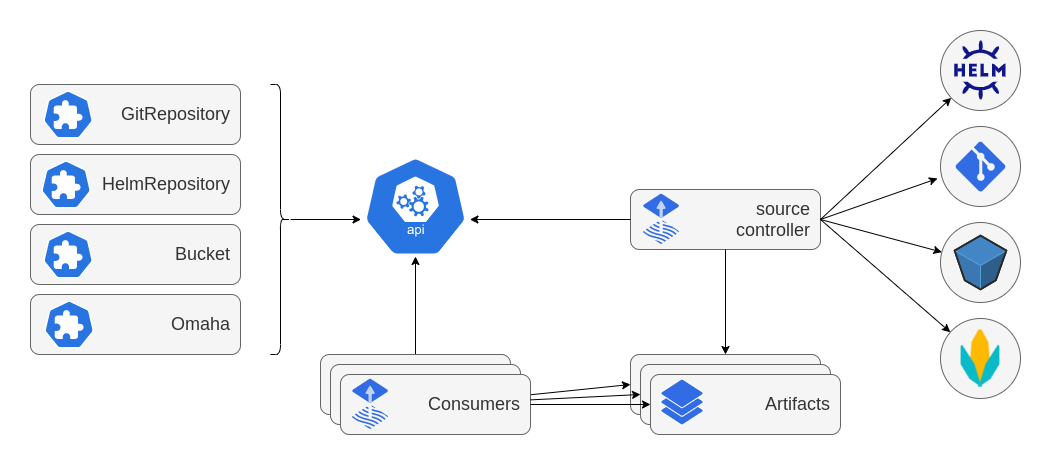

The diagram above was exported from draw.io. Its source (the exported page's mxGraphModel, read from the mxfile embedded in the PNG):
<mxGraphModel dx="760" dy="443" grid="1" gridSize="10" guides="1" tooltips="1" connect="1" arrows="1" fold="1" page="1" pageScale="1" pageWidth="1169" pageHeight="827" math="0" shadow="0">
  <root>
    <mxCell id="0" />
    <mxCell id="1" parent="0" />
    <mxCell id="3DJW_LBsIMu272Xrnv1y-9" value="" style="group;" vertex="1" connectable="0" parent="1">
      <mxGeometry x="30" y="100" width="210" height="60" as="geometry" />
    </mxCell>
    <mxCell id="3DJW_LBsIMu272Xrnv1y-7" value="GitRepository" style="rounded=1;whiteSpace=wrap;html=1;fillColor=#f5f5f5;align=right;spacing=10;fontSize=18;strokeColor=#666666;fontColor=#333333;" vertex="1" parent="3DJW_LBsIMu272Xrnv1y-9">
      <mxGeometry width="210.00000000000003" height="60" as="geometry" />
    </mxCell>
    <mxCell id="3DJW_LBsIMu272Xrnv1y-8" value="" style="sketch=0;html=1;dashed=0;whitespace=wrap;fillColor=#2875E2;strokeColor=#ffffff;points=[[0.005,0.63,0],[0.1,0.2,0],[0.9,0.2,0],[0.5,0,0],[0.995,0.63,0],[0.72,0.99,0],[0.5,1,0],[0.28,0.99,0]];shape=mxgraph.kubernetes.icon;prIcon=crd" vertex="1" parent="3DJW_LBsIMu272Xrnv1y-9">
      <mxGeometry x="9.99736842105263" y="6" width="55.26315789473685" height="48" as="geometry" />
    </mxCell>
    <mxCell id="3DJW_LBsIMu272Xrnv1y-10" value="" style="group;" vertex="1" connectable="0" parent="1">
      <mxGeometry x="30" y="170" width="210" height="60" as="geometry" />
    </mxCell>
    <mxCell id="3DJW_LBsIMu272Xrnv1y-11" value="HelmRepository" style="rounded=1;whiteSpace=wrap;html=1;fillColor=#f5f5f5;align=right;spacing=10;fontSize=18;strokeColor=#666666;fontColor=#333333;" vertex="1" parent="3DJW_LBsIMu272Xrnv1y-10">
      <mxGeometry width="210" height="60" as="geometry" />
    </mxCell>
    <mxCell id="3DJW_LBsIMu272Xrnv1y-12" value="" style="sketch=0;html=1;dashed=0;whitespace=wrap;fillColor=#2875E2;strokeColor=#ffffff;points=[[0.005,0.63,0],[0.1,0.2,0],[0.9,0.2,0],[0.5,0,0],[0.995,0.63,0],[0.72,0.99,0],[0.5,1,0],[0.28,0.99,0]];shape=mxgraph.kubernetes.icon;prIcon=crd" vertex="1" parent="3DJW_LBsIMu272Xrnv1y-10">
      <mxGeometry x="8.002631578947366" y="6" width="55.26315789473684" height="48" as="geometry" />
    </mxCell>
    <mxCell id="3DJW_LBsIMu272Xrnv1y-13" value="" style="group;" vertex="1" connectable="0" parent="1">
      <mxGeometry x="30" y="240" width="210" height="60" as="geometry" />
    </mxCell>
    <mxCell id="3DJW_LBsIMu272Xrnv1y-14" value="Bucket" style="rounded=1;whiteSpace=wrap;html=1;fillColor=#f5f5f5;align=right;spacing=10;fontSize=18;strokeColor=#666666;fontColor=#333333;" vertex="1" parent="3DJW_LBsIMu272Xrnv1y-13">
      <mxGeometry width="210.00000000000003" height="60" as="geometry" />
    </mxCell>
    <mxCell id="3DJW_LBsIMu272Xrnv1y-15" value="" style="sketch=0;html=1;dashed=0;whitespace=wrap;fillColor=#2875E2;strokeColor=#ffffff;points=[[0.005,0.63,0],[0.1,0.2,0],[0.9,0.2,0],[0.5,0,0],[0.995,0.63,0],[0.72,0.99,0],[0.5,1,0],[0.28,0.99,0]];shape=mxgraph.kubernetes.icon;prIcon=crd" vertex="1" parent="3DJW_LBsIMu272Xrnv1y-13">
      <mxGeometry x="10.00263157894737" y="6" width="55.26315789473685" height="48" as="geometry" />
    </mxCell>
    <mxCell id="3DJW_LBsIMu272Xrnv1y-16" value="" style="group;" vertex="1" connectable="0" parent="1">
      <mxGeometry x="30" y="310" width="210" height="60" as="geometry" />
    </mxCell>
    <mxCell id="3DJW_LBsIMu272Xrnv1y-17" value="Omaha" style="rounded=1;whiteSpace=wrap;html=1;fillColor=#f5f5f5;align=right;spacing=10;fontSize=18;strokeColor=#666666;fontColor=#333333;" vertex="1" parent="3DJW_LBsIMu272Xrnv1y-16">
      <mxGeometry width="210" height="60" as="geometry" />
    </mxCell>
    <mxCell id="3DJW_LBsIMu272Xrnv1y-18" value="" style="sketch=0;html=1;dashed=0;whitespace=wrap;fillColor=#2875E2;strokeColor=#ffffff;points=[[0.005,0.63,0],[0.1,0.2,0],[0.9,0.2,0],[0.5,0,0],[0.995,0.63,0],[0.72,0.99,0],[0.5,1,0],[0.28,0.99,0]];shape=mxgraph.kubernetes.icon;prIcon=crd" vertex="1" parent="3DJW_LBsIMu272Xrnv1y-16">
      <mxGeometry x="11.052631578947368" y="6" width="55.26315789473684" height="48" as="geometry" />
    </mxCell>
    <mxCell id="3DJW_LBsIMu272Xrnv1y-22" style="edgeStyle=orthogonalEdgeStyle;rounded=0;orthogonalLoop=1;jettySize=auto;html=1;entryX=0.005;entryY=0.63;entryDx=0;entryDy=0;entryPerimeter=0;fontSize=18;" edge="1" parent="1" source="3DJW_LBsIMu272Xrnv1y-19" target="3DJW_LBsIMu272Xrnv1y-21">
      <mxGeometry relative="1" as="geometry" />
    </mxCell>
    <mxCell id="3DJW_LBsIMu272Xrnv1y-19" value="" style="shape=curlyBracket;whiteSpace=wrap;html=1;rounded=1;flipH=1;fontSize=18;fillColor=#FFFFFF;align=right;" vertex="1" parent="1">
      <mxGeometry x="270" y="100" width="20" height="270" as="geometry" />
    </mxCell>
    <mxCell id="3DJW_LBsIMu272Xrnv1y-21" value="" style="sketch=0;html=1;dashed=0;whitespace=wrap;fillColor=#2875E2;strokeColor=#ffffff;points=[[0.005,0.63,0],[0.1,0.2,0],[0.9,0.2,0],[0.5,0,0],[0.995,0.63,0],[0.72,0.99,0],[0.5,1,0],[0.28,0.99,0]];shape=mxgraph.kubernetes.icon;prIcon=api;fontSize=18;align=right;" vertex="1" parent="1">
      <mxGeometry x="360" y="172" width="110" height="100" as="geometry" />
    </mxCell>
    <mxCell id="3DJW_LBsIMu272Xrnv1y-24" value="" style="group;align=center;" vertex="1" connectable="0" parent="1">
      <mxGeometry x="630" y="205" width="190" height="60" as="geometry" />
    </mxCell>
    <mxCell id="3DJW_LBsIMu272Xrnv1y-28" value="" style="group" vertex="1" connectable="0" parent="3DJW_LBsIMu272Xrnv1y-24">
      <mxGeometry width="190" height="60" as="geometry" />
    </mxCell>
    <mxCell id="3DJW_LBsIMu272Xrnv1y-25" value="source&lt;br&gt;controller" style="rounded=1;whiteSpace=wrap;html=1;align=right;spacing=10;fontSize=18;fillColor=#f5f5f5;strokeColor=#666666;fontColor=#333333;" vertex="1" parent="3DJW_LBsIMu272Xrnv1y-28">
      <mxGeometry width="190" height="60" as="geometry" />
    </mxCell>
    <mxCell id="3DJW_LBsIMu272Xrnv1y-1" value="" style="shape=image;aspect=fixed;image=data:image/svg+xml,(base64 omitted: 6908 chars);" vertex="1" parent="3DJW_LBsIMu272Xrnv1y-28">
      <mxGeometry x="4" y="3" width="54" height="54" as="geometry" />
    </mxCell>
    <mxCell id="3DJW_LBsIMu272Xrnv1y-27" style="edgeStyle=orthogonalEdgeStyle;rounded=0;orthogonalLoop=1;jettySize=auto;html=1;entryX=0.995;entryY=0.63;entryDx=0;entryDy=0;entryPerimeter=0;fontSize=18;" edge="1" parent="1" source="3DJW_LBsIMu272Xrnv1y-25" target="3DJW_LBsIMu272Xrnv1y-21">
      <mxGeometry relative="1" as="geometry" />
    </mxCell>
    <mxCell id="3DJW_LBsIMu272Xrnv1y-33" style="edgeStyle=orthogonalEdgeStyle;rounded=0;orthogonalLoop=1;jettySize=auto;html=1;entryX=0.5;entryY=1;entryDx=0;entryDy=0;entryPerimeter=0;fontSize=18;" edge="1" parent="1" source="3DJW_LBsIMu272Xrnv1y-29" target="3DJW_LBsIMu272Xrnv1y-21">
      <mxGeometry relative="1" as="geometry" />
    </mxCell>
    <mxCell id="3DJW_LBsIMu272Xrnv1y-29" value="" style="rounded=1;whiteSpace=wrap;html=1;fillColor=#f5f5f5;align=right;spacing=10;fontSize=18;strokeColor=#666666;fontColor=#333333;" vertex="1" parent="1">
      <mxGeometry x="320" y="370" width="190" height="60" as="geometry" />
    </mxCell>
    <mxCell id="3DJW_LBsIMu272Xrnv1y-30" value="" style="rounded=1;whiteSpace=wrap;html=1;fillColor=#f5f5f5;align=right;spacing=10;fontSize=18;strokeColor=#666666;fontColor=#333333;" vertex="1" parent="1">
      <mxGeometry x="330" y="380" width="190" height="60" as="geometry" />
    </mxCell>
    <mxCell id="3DJW_LBsIMu272Xrnv1y-42" style="orthogonalLoop=1;jettySize=auto;html=1;entryX=0;entryY=0.5;entryDx=0;entryDy=0;fontSize=18;rounded=0;" edge="1" parent="1" source="3DJW_LBsIMu272Xrnv1y-31" target="3DJW_LBsIMu272Xrnv1y-38">
      <mxGeometry relative="1" as="geometry" />
    </mxCell>
    <mxCell id="3DJW_LBsIMu272Xrnv1y-31" value="Consumers" style="rounded=1;whiteSpace=wrap;html=1;fillColor=#f5f5f5;align=right;spacing=10;fontSize=18;strokeColor=#666666;fontColor=#333333;" vertex="1" parent="1">
      <mxGeometry x="340" y="390" width="190" height="60" as="geometry" />
    </mxCell>
    <mxCell id="3DJW_LBsIMu272Xrnv1y-32" value="" style="shape=image;aspect=fixed;image=data:image/svg+xml,(base64 omitted: 6908 chars);" vertex="1" parent="1">
      <mxGeometry x="343" y="393" width="54" height="54" as="geometry" />
    </mxCell>
    <mxCell id="3DJW_LBsIMu272Xrnv1y-38" value="" style="rounded=1;whiteSpace=wrap;html=1;fillColor=#f5f5f5;align=right;spacing=10;fontSize=18;strokeColor=#666666;fontColor=#333333;" vertex="1" parent="1">
      <mxGeometry x="630" y="370" width="190" height="60" as="geometry" />
    </mxCell>
    <mxCell id="3DJW_LBsIMu272Xrnv1y-39" value="" style="rounded=1;whiteSpace=wrap;html=1;fillColor=#f5f5f5;align=right;spacing=10;fontSize=18;strokeColor=#666666;fontColor=#333333;" vertex="1" parent="1">
      <mxGeometry x="640" y="380" width="190" height="60" as="geometry" />
    </mxCell>
    <mxCell id="3DJW_LBsIMu272Xrnv1y-40" value="Artifacts" style="rounded=1;whiteSpace=wrap;html=1;fillColor=#f5f5f5;align=right;spacing=10;fontSize=18;strokeColor=#666666;fontColor=#333333;" vertex="1" parent="1">
      <mxGeometry x="650" y="390" width="190" height="60" as="geometry" />
    </mxCell>
    <mxCell id="3DJW_LBsIMu272Xrnv1y-43" style="edgeStyle=none;rounded=0;orthogonalLoop=1;jettySize=auto;html=1;entryX=0;entryY=0.5;entryDx=0;entryDy=0;fontSize=18;" edge="1" parent="1" source="3DJW_LBsIMu272Xrnv1y-31" target="3DJW_LBsIMu272Xrnv1y-39">
      <mxGeometry relative="1" as="geometry" />
    </mxCell>
    <mxCell id="3DJW_LBsIMu272Xrnv1y-44" style="edgeStyle=none;rounded=0;orthogonalLoop=1;jettySize=auto;html=1;entryX=0;entryY=0.5;entryDx=0;entryDy=0;fontSize=18;" edge="1" parent="1" source="3DJW_LBsIMu272Xrnv1y-31" target="3DJW_LBsIMu272Xrnv1y-40">
      <mxGeometry relative="1" as="geometry" />
    </mxCell>
    <mxCell id="3DJW_LBsIMu272Xrnv1y-53" value="" style="group;" vertex="1" connectable="0" parent="1">
      <mxGeometry x="939.995" y="142" width="80" height="80" as="geometry" />
    </mxCell>
    <mxCell id="3DJW_LBsIMu272Xrnv1y-50" value="" style="ellipse;whiteSpace=wrap;html=1;aspect=fixed;fontSize=18;fillColor=#f5f5f5;align=center;strokeColor=#666666;fontColor=#333333;" vertex="1" parent="3DJW_LBsIMu272Xrnv1y-53">
      <mxGeometry width="80" height="80" as="geometry" />
    </mxCell>
    <mxCell id="3DJW_LBsIMu272Xrnv1y-2" value="" style="verticalLabelPosition=bottom;html=1;verticalAlign=top;align=center;strokeColor=none;fillColor=#326ce5;shape=mxgraph.azure.git_repository;" vertex="1" parent="3DJW_LBsIMu272Xrnv1y-53">
      <mxGeometry x="15" y="15" width="50" height="50" as="geometry" />
    </mxCell>
    <mxCell id="3DJW_LBsIMu272Xrnv1y-54" value="" style="group;" vertex="1" connectable="0" parent="1">
      <mxGeometry x="939.995" y="46" width="80" height="80" as="geometry" />
    </mxCell>
    <mxCell id="3DJW_LBsIMu272Xrnv1y-49" value="" style="ellipse;whiteSpace=wrap;html=1;aspect=fixed;fontSize=18;fillColor=#f5f5f5;align=center;strokeColor=#666666;fontColor=#333333;" vertex="1" parent="3DJW_LBsIMu272Xrnv1y-54">
      <mxGeometry width="80" height="80" as="geometry" />
    </mxCell>
    <mxCell id="3DJW_LBsIMu272Xrnv1y-6" value="" style="shape=image;aspect=fixed;image=data:image/svg+xml,(base64 omitted: 7732 chars);" vertex="1" parent="3DJW_LBsIMu272Xrnv1y-54">
      <mxGeometry x="10" y="10" width="60" height="60" as="geometry" />
    </mxCell>
    <mxCell id="3DJW_LBsIMu272Xrnv1y-55" value="" style="group;" vertex="1" connectable="0" parent="1">
      <mxGeometry x="939.995" y="238" width="80" height="80" as="geometry" />
    </mxCell>
    <mxCell id="3DJW_LBsIMu272Xrnv1y-51" value="" style="ellipse;whiteSpace=wrap;html=1;aspect=fixed;fontSize=18;fillColor=#f5f5f5;align=center;strokeColor=#666666;fontColor=#333333;" vertex="1" parent="3DJW_LBsIMu272Xrnv1y-55">
      <mxGeometry width="80" height="80" as="geometry" />
    </mxCell>
    <mxCell id="3DJW_LBsIMu272Xrnv1y-45" value="" style="verticalLabelPosition=bottom;html=1;verticalAlign=top;strokeWidth=1;align=center;outlineConnect=0;dashed=0;outlineConnect=0;shape=mxgraph.aws3d.s3Bucket;fillColor=#4286c5;strokeColor=#57A2D8;aspect=fixed;fontSize=18;" vertex="1" parent="3DJW_LBsIMu272Xrnv1y-55">
      <mxGeometry x="14.07000000000005" y="13.100000000000023" width="51.86" height="53.8" as="geometry" />
    </mxCell>
    <mxCell id="3DJW_LBsIMu272Xrnv1y-56" value="" style="group;" vertex="1" connectable="0" parent="1">
      <mxGeometry x="939.995" y="334.00000000000006" width="80" height="80" as="geometry" />
    </mxCell>
    <mxCell id="3DJW_LBsIMu272Xrnv1y-52" value="" style="ellipse;whiteSpace=wrap;html=1;aspect=fixed;fontSize=18;fillColor=#f5f5f5;align=center;strokeColor=#666666;fontColor=#333333;" vertex="1" parent="3DJW_LBsIMu272Xrnv1y-56">
      <mxGeometry width="80" height="80" as="geometry" />
    </mxCell>
    <mxCell id="3DJW_LBsIMu272Xrnv1y-48" value="" style="shape=image;aspect=fixed;image=data:image/png,(base64 omitted: 5644 chars);" vertex="1" parent="3DJW_LBsIMu272Xrnv1y-56">
      <mxGeometry x="20.595000000000027" y="11.339999999999975" width="38.81" height="57.32" as="geometry" />
    </mxCell>
    <mxCell id="3DJW_LBsIMu272Xrnv1y-57" value="" style="edgeStyle=none;rounded=0;orthogonalLoop=1;jettySize=auto;html=1;fontSize=18;exitX=1;exitY=0.5;exitDx=0;exitDy=0;" edge="1" parent="1" source="3DJW_LBsIMu272Xrnv1y-25" target="3DJW_LBsIMu272Xrnv1y-52">
      <mxGeometry relative="1" as="geometry" />
    </mxCell>
    <mxCell id="3DJW_LBsIMu272Xrnv1y-58" value="" style="edgeStyle=none;rounded=0;orthogonalLoop=1;jettySize=auto;html=1;fontSize=18;exitX=1;exitY=0.5;exitDx=0;exitDy=0;" edge="1" parent="1" source="3DJW_LBsIMu272Xrnv1y-25" target="3DJW_LBsIMu272Xrnv1y-51">
      <mxGeometry relative="1" as="geometry" />
    </mxCell>
    <mxCell id="3DJW_LBsIMu272Xrnv1y-59" style="edgeStyle=none;rounded=0;orthogonalLoop=1;jettySize=auto;html=1;entryX=-0.037;entryY=0.65;entryDx=0;entryDy=0;entryPerimeter=0;fontSize=18;exitX=1;exitY=0.5;exitDx=0;exitDy=0;" edge="1" parent="1" source="3DJW_LBsIMu272Xrnv1y-25" target="3DJW_LBsIMu272Xrnv1y-50">
      <mxGeometry relative="1" as="geometry" />
    </mxCell>
    <mxCell id="3DJW_LBsIMu272Xrnv1y-60" style="edgeStyle=none;rounded=0;orthogonalLoop=1;jettySize=auto;html=1;fontSize=18;exitX=1;exitY=0.5;exitDx=0;exitDy=0;" edge="1" parent="1" source="3DJW_LBsIMu272Xrnv1y-25" target="3DJW_LBsIMu272Xrnv1y-49">
      <mxGeometry relative="1" as="geometry" />
    </mxCell>
    <mxCell id="3DJW_LBsIMu272Xrnv1y-61" style="edgeStyle=none;rounded=0;orthogonalLoop=1;jettySize=auto;html=1;entryX=0.5;entryY=0;entryDx=0;entryDy=0;fontSize=18;" edge="1" parent="1" source="3DJW_LBsIMu272Xrnv1y-25" target="3DJW_LBsIMu272Xrnv1y-38">
      <mxGeometry relative="1" as="geometry" />
    </mxCell>
    <mxCell id="3DJW_LBsIMu272Xrnv1y-62" value="" style="shape=image;aspect=fixed;image=data:image/svg+xml,(base64 omitted: 3784 chars);" vertex="1" parent="1">
      <mxGeometry x="650" y="393" width="64" height="64" as="geometry" />
    </mxCell>
  </root>
</mxGraphModel>